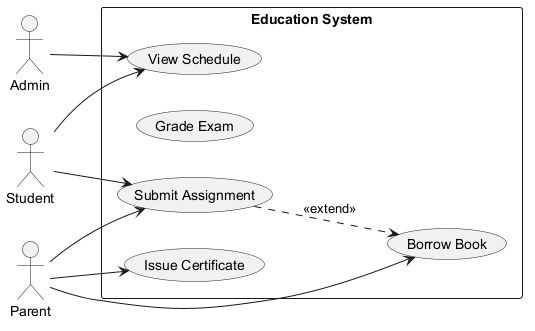

The diagram above was rendered by PlantUML. Its source (embedded in the PNG):
@startuml
skinparam monochrome true
left to right direction
actor "Admin" as Admin
actor "Parent" as Parent
actor "Student" as Student
rectangle "Education System" {
  usecase "View Schedule" as UC_ViewSchedule
  usecase "Grade Exam" as UC_GradeExam
  usecase "Submit Assignment" as UC_SubmitAssignment
  usecase "Issue Certificate" as UC_IssueCertificate
  usecase "Borrow Book" as UC_BorrowBook
}
Admin --> UC_ViewSchedule
Parent --> UC_SubmitAssignment
Parent --> UC_BorrowBook
Parent --> UC_IssueCertificate
Student --> UC_SubmitAssignment
Student --> UC_ViewSchedule
UC_SubmitAssignment ..> UC_BorrowBook : <<extend>>
@enduml